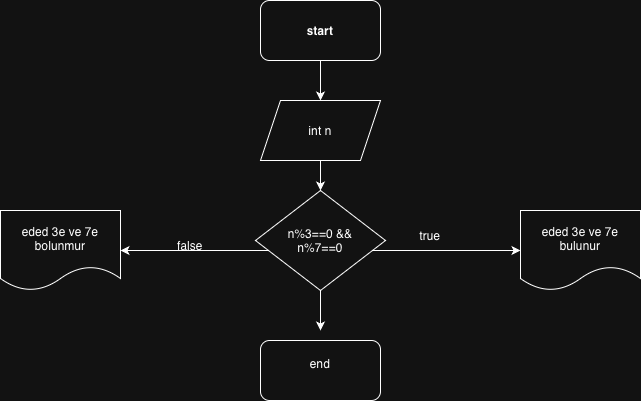

The diagram above was exported from draw.io. Its source (the exported page's mxGraphModel, read from the mxfile embedded in the PNG):
<mxGraphModel dx="786" dy="552" grid="1" gridSize="10" guides="1" tooltips="1" connect="1" arrows="1" fold="1" page="1" pageScale="1" pageWidth="827" pageHeight="1169" math="0" shadow="0">
  <root>
    <mxCell id="0" />
    <mxCell id="1" parent="0" />
    <mxCell id="l9Kgc_4FAk7qXu775FuY-7" style="edgeStyle=orthogonalEdgeStyle;rounded=0;orthogonalLoop=1;jettySize=auto;html=1;exitX=0.5;exitY=1;exitDx=0;exitDy=0;" edge="1" parent="1" source="l9Kgc_4FAk7qXu775FuY-2">
      <mxGeometry relative="1" as="geometry">
        <mxPoint x="400" y="220" as="targetPoint" />
      </mxGeometry>
    </mxCell>
    <mxCell id="l9Kgc_4FAk7qXu775FuY-2" value="int n" style="shape=parallelogram;perimeter=parallelogramPerimeter;whiteSpace=wrap;html=1;fixedSize=1;" vertex="1" parent="1">
      <mxGeometry x="340" y="130" width="120" height="60" as="geometry" />
    </mxCell>
    <mxCell id="l9Kgc_4FAk7qXu775FuY-8" style="edgeStyle=orthogonalEdgeStyle;rounded=0;orthogonalLoop=1;jettySize=auto;html=1;entryX=0.5;entryY=0;entryDx=0;entryDy=0;" edge="1" parent="1">
      <mxGeometry relative="1" as="geometry">
        <mxPoint x="400" y="270" as="sourcePoint" />
        <mxPoint x="400" y="360" as="targetPoint" />
      </mxGeometry>
    </mxCell>
    <mxCell id="l9Kgc_4FAk7qXu775FuY-5" value="" style="edgeStyle=orthogonalEdgeStyle;rounded=0;orthogonalLoop=1;jettySize=auto;html=1;" edge="1" parent="1" source="l9Kgc_4FAk7qXu775FuY-1" target="l9Kgc_4FAk7qXu775FuY-2">
      <mxGeometry relative="1" as="geometry" />
    </mxCell>
    <mxCell id="l9Kgc_4FAk7qXu775FuY-1" value="start" style="rounded=1;whiteSpace=wrap;html=1;fontStyle=1" vertex="1" parent="1">
      <mxGeometry x="340" y="30" width="120" height="60" as="geometry" />
    </mxCell>
    <mxCell id="l9Kgc_4FAk7qXu775FuY-12" style="edgeStyle=orthogonalEdgeStyle;rounded=0;orthogonalLoop=1;jettySize=auto;html=1;entryX=0;entryY=0.5;entryDx=0;entryDy=0;" edge="1" parent="1" source="l9Kgc_4FAk7qXu775FuY-9" target="l9Kgc_4FAk7qXu775FuY-10">
      <mxGeometry relative="1" as="geometry">
        <Array as="points">
          <mxPoint x="480" y="280" />
          <mxPoint x="480" y="280" />
        </Array>
      </mxGeometry>
    </mxCell>
    <mxCell id="l9Kgc_4FAk7qXu775FuY-13" style="edgeStyle=orthogonalEdgeStyle;rounded=0;orthogonalLoop=1;jettySize=auto;html=1;entryX=1;entryY=0.5;entryDx=0;entryDy=0;" edge="1" parent="1" source="l9Kgc_4FAk7qXu775FuY-9" target="l9Kgc_4FAk7qXu775FuY-11">
      <mxGeometry relative="1" as="geometry">
        <Array as="points">
          <mxPoint x="300" y="280" />
          <mxPoint x="300" y="280" />
        </Array>
      </mxGeometry>
    </mxCell>
    <mxCell id="l9Kgc_4FAk7qXu775FuY-9" value="n%3==0 &amp;amp;&amp;amp;&lt;div&gt;n%7==0&lt;/div&gt;" style="rhombus;whiteSpace=wrap;html=1;" vertex="1" parent="1">
      <mxGeometry x="335" y="220" width="130" height="100" as="geometry" />
    </mxCell>
    <mxCell id="l9Kgc_4FAk7qXu775FuY-10" value="eded 3e ve 7e bulunur" style="shape=document;whiteSpace=wrap;html=1;boundedLbl=1;" vertex="1" parent="1">
      <mxGeometry x="600" y="240" width="120" height="80" as="geometry" />
    </mxCell>
    <mxCell id="l9Kgc_4FAk7qXu775FuY-11" value="eded 3e ve 7e bolunmur" style="shape=document;whiteSpace=wrap;html=1;boundedLbl=1;" vertex="1" parent="1">
      <mxGeometry x="80" y="240" width="120" height="80" as="geometry" />
    </mxCell>
    <mxCell id="l9Kgc_4FAk7qXu775FuY-15" value="end&lt;div&gt;&lt;br&gt;&lt;/div&gt;" style="rounded=1;whiteSpace=wrap;html=1;" vertex="1" parent="1">
      <mxGeometry x="340" y="370" width="120" height="60" as="geometry" />
    </mxCell>
    <mxCell id="l9Kgc_4FAk7qXu775FuY-16" value="true" style="text;html=1;whiteSpace=wrap;strokeColor=none;fillColor=none;align=center;verticalAlign=middle;rounded=0;" vertex="1" parent="1">
      <mxGeometry x="480" y="250" width="60" height="30" as="geometry" />
    </mxCell>
    <mxCell id="l9Kgc_4FAk7qXu775FuY-17" value="false" style="text;html=1;whiteSpace=wrap;strokeColor=none;fillColor=none;align=center;verticalAlign=middle;rounded=0;" vertex="1" parent="1">
      <mxGeometry x="240" y="260" width="60" height="30" as="geometry" />
    </mxCell>
  </root>
</mxGraphModel>